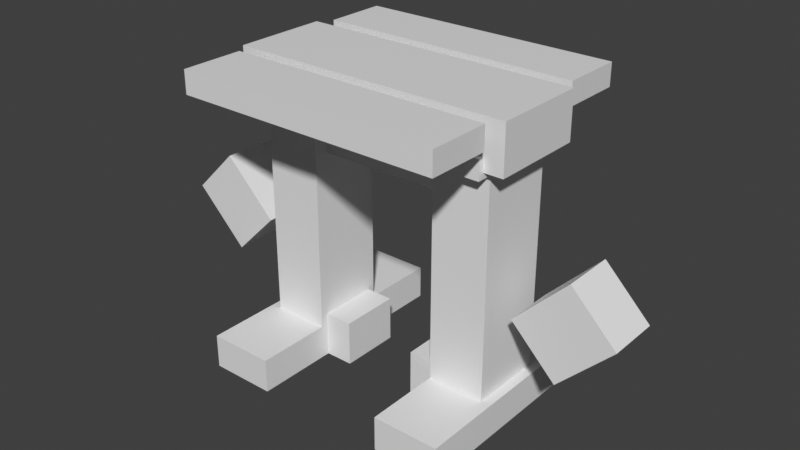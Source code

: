 # Source: tcwildlands_timber_prop.blend  (saved by Blender 5.3.31; exported with 4.5.12 LTS)
import bpy
from mathutils import Matrix  # noqa: F401  (used for matrix-valued properties, if any)

bpy.ops.wm.read_factory_settings(use_empty=True)
scene = bpy.context.scene
scene.name = 'Scene'

# ---- materials (node trees are filled in below, after node groups)
mat_tcwildlands_timber_prop_preview = bpy.data.materials.new('tcwildlands_timber_prop_preview')

# ---- material node trees
mat_tcwildlands_timber_prop_preview.use_nodes = True; mat_tcwildlands_timber_prop_preview.node_tree.nodes.clear()
_N = mat_tcwildlands_timber_prop_preview.node_tree.nodes; _L = mat_tcwildlands_timber_prop_preview.node_tree.links
n0 = _N.new('ShaderNodeBsdfPrincipled'); n0.name = 'Principled BSDF'; n0.location = (-200, 100)
n0.inputs[10].default_value = 0.005
n1 = _N.new('ShaderNodeOutputMaterial'); n1.name = 'Material Output'; n1.location = (200, 100)
_L.new(n0.outputs[0], n1.inputs[0])
n1.is_active_output = True

# ---- world
world_bakeworld = bpy.data.worlds.new('BakeWorld'); scene.world = world_bakeworld
world_bakeworld.use_nodes = True; world_bakeworld.node_tree.nodes.clear()
_N = world_bakeworld.node_tree.nodes; _L = world_bakeworld.node_tree.links
n0 = _N.new('ShaderNodeBackground'); n0.name = 'Background'; n0.location = (-200, 100)
n0.inputs[0].default_value = (0.05, 0.05, 0.05, 1.0)
n1 = _N.new('ShaderNodeOutputWorld'); n1.name = 'World Output'; n1.location = (200, 100)
_L.new(n0.outputs[0], n1.inputs[0])
n1.is_active_output = True
world_bakeworld.light_settings.distance = 0.14

# ---- meshes
me_timber_prop_elem_00 = bpy.data.meshes.new('timber_prop_elem_00')
me_timber_prop_elem_00.from_pydata([(-0.4375, -0.375, 0.0), (-0.2188, -0.375, 0.0), (-0.2188, 0.375, 0.0), (-0.4375, 0.375, 0.0), (-0.4375, -0.375, 0.1125), (-0.2188, -0.375, 0.1125), (-0.2188, 0.375, 0.1125), (-0.4375, 0.375, 0.1125)], [], [(0, 1, 5, 4), (2, 3, 7, 6), (3, 0, 4, 7), (1, 2, 6, 5), (4, 5, 6, 7), (3, 2, 1, 0)])
me_timber_prop_elem_00.materials.append(mat_tcwildlands_timber_prop_preview)
me_timber_prop_elem_00.update()
me_timber_prop_elem_01 = bpy.data.meshes.new('timber_prop_elem_01')
me_timber_prop_elem_01.from_pydata([(0.2188, -0.375, 0.0), (0.4375, -0.375, 0.0), (0.4375, 0.375, 0.0), (0.2188, 0.375, 0.0), (0.2188, -0.375, 0.1125), (0.4375, -0.375, 0.1125), (0.4375, 0.375, 0.1125), (0.2188, 0.375, 0.1125)], [], [(0, 1, 5, 4), (2, 3, 7, 6), (3, 0, 4, 7), (1, 2, 6, 5), (4, 5, 6, 7), (3, 2, 1, 0)])
me_timber_prop_elem_01.materials.append(mat_tcwildlands_timber_prop_preview)
me_timber_prop_elem_01.update()
me_timber_prop_elem_02 = bpy.data.meshes.new('timber_prop_elem_02')
me_timber_prop_elem_02.from_pydata([(-0.4062, -0.125, 0.1125), (-0.2188, -0.125, 0.1125), (-0.2188, 0.125, 0.1125), (-0.4062, 0.125, 0.1125), (-0.4062, -0.125, 0.8438), (-0.2188, -0.125, 0.8438), (-0.2188, 0.125, 0.8438), (-0.4062, 0.125, 0.8438)], [], [(0, 1, 5, 4), (2, 3, 7, 6), (3, 0, 4, 7), (1, 2, 6, 5), (4, 5, 6, 7), (3, 2, 1, 0)])
me_timber_prop_elem_02.materials.append(mat_tcwildlands_timber_prop_preview)
me_timber_prop_elem_02.update()
me_timber_prop_elem_03 = bpy.data.meshes.new('timber_prop_elem_03')
me_timber_prop_elem_03.from_pydata([(0.2188, -0.125, 0.1125), (0.4062, -0.125, 0.1125), (0.4062, 0.125, 0.1125), (0.2188, 0.125, 0.1125), (0.2188, -0.125, 0.8438), (0.4062, -0.125, 0.8438), (0.4062, 0.125, 0.8438), (0.2188, 0.125, 0.8438)], [], [(0, 1, 5, 4), (2, 3, 7, 6), (3, 0, 4, 7), (1, 2, 6, 5), (4, 5, 6, 7), (3, 2, 1, 0)])
me_timber_prop_elem_03.materials.append(mat_tcwildlands_timber_prop_preview)
me_timber_prop_elem_03.update()
me_timber_prop_elem_04 = bpy.data.meshes.new('timber_prop_elem_04')
me_timber_prop_elem_04.from_pydata([(-0.4688, -0.1562, 0.8438), (0.4688, -0.1562, 0.8438), (0.4688, 0.1562, 0.8438), (-0.4688, 0.1562, 0.8438), (-0.4688, -0.1562, 1.0), (0.4688, -0.1562, 1.0), (0.4688, 0.1562, 1.0), (-0.4688, 0.1562, 1.0)], [], [(0, 1, 5, 4), (2, 3, 7, 6), (3, 0, 4, 7), (1, 2, 6, 5), (4, 5, 6, 7), (3, 2, 1, 0)])
me_timber_prop_elem_04.materials.append(mat_tcwildlands_timber_prop_preview)
me_timber_prop_elem_04.update()
me_timber_prop_elem_05 = bpy.data.meshes.new('timber_prop_elem_05')
me_timber_prop_elem_05.from_pydata([(-0.4375, -0.4062, 0.925), (0.4375, -0.4062, 0.925), (0.4375, -0.2, 0.925), (-0.4375, -0.2, 0.925), (-0.4375, -0.4062, 1.0), (0.4375, -0.4062, 1.0), (0.4375, -0.2, 1.0), (-0.4375, -0.2, 1.0)], [], [(0, 1, 5, 4), (2, 3, 7, 6), (3, 0, 4, 7), (1, 2, 6, 5), (4, 5, 6, 7), (3, 2, 1, 0)])
me_timber_prop_elem_05.materials.append(mat_tcwildlands_timber_prop_preview)
me_timber_prop_elem_05.update()
me_timber_prop_elem_06 = bpy.data.meshes.new('timber_prop_elem_06')
me_timber_prop_elem_06.from_pydata([(-0.4375, 0.2, 0.925), (0.4375, 0.2, 0.925), (0.4375, 0.4062, 0.925), (-0.4375, 0.4062, 0.925), (-0.4375, 0.2, 1.0), (0.4375, 0.2, 1.0), (0.4375, 0.4062, 1.0), (-0.4375, 0.4062, 1.0)], [], [(0, 1, 5, 4), (2, 3, 7, 6), (3, 0, 4, 7), (1, 2, 6, 5), (4, 5, 6, 7), (3, 2, 1, 0)])
me_timber_prop_elem_06.materials.append(mat_tcwildlands_timber_prop_preview)
me_timber_prop_elem_06.update()
me_timber_prop_elem_07 = bpy.data.meshes.new('timber_prop_elem_07')
me_timber_prop_elem_07.from_pydata([(-0.2188, -0.075, 0.7), (0.2188, -0.075, 0.7), (0.2188, 0.075, 0.7), (-0.2188, 0.075, 0.7), (-0.2188, -0.075, 0.8125), (0.2188, -0.075, 0.8125), (0.2188, 0.075, 0.8125), (-0.2188, 0.075, 0.8125)], [], [(0, 1, 5, 4), (2, 3, 7, 6), (3, 0, 4, 7), (1, 2, 6, 5), (4, 5, 6, 7), (3, 2, 1, 0)])
me_timber_prop_elem_07.materials.append(mat_tcwildlands_timber_prop_preview)
me_timber_prop_elem_07.update()
me_timber_prop_elem_08 = bpy.data.meshes.new('timber_prop_elem_08')
me_timber_prop_elem_08.from_pydata([(-0.2625, -0.0875, 0.6125), (-0.05, -0.0875, 0.6125), (-0.05, 0.0875, 0.6125), (-0.2625, 0.0875, 0.6125), (-0.2625, -0.0875, 0.8625), (-0.05, -0.0875, 0.8625), (-0.05, 0.0875, 0.8625), (-0.2625, 0.0875, 0.8625)], [], [(0, 1, 5, 4), (2, 3, 7, 6), (3, 0, 4, 7), (1, 2, 6, 5), (4, 5, 6, 7), (3, 2, 1, 0)])
me_timber_prop_elem_08.materials.append(mat_tcwildlands_timber_prop_preview)
me_timber_prop_elem_08.update()
me_timber_prop_elem_09 = bpy.data.meshes.new('timber_prop_elem_09')
me_timber_prop_elem_09.from_pydata([(0.05, -0.0875, 0.6125), (0.2625, -0.0875, 0.6125), (0.2625, 0.0875, 0.6125), (0.05, 0.0875, 0.6125), (0.05, -0.0875, 0.8625), (0.2625, -0.0875, 0.8625), (0.2625, 0.0875, 0.8625), (0.05, 0.0875, 0.8625)], [], [(0, 1, 5, 4), (2, 3, 7, 6), (3, 0, 4, 7), (1, 2, 6, 5), (4, 5, 6, 7), (3, 2, 1, 0)])
me_timber_prop_elem_09.materials.append(mat_tcwildlands_timber_prop_preview)
me_timber_prop_elem_09.update()
me_timber_prop_elem_10 = bpy.data.meshes.new('timber_prop_elem_10')
me_timber_prop_elem_10.from_pydata([(-0.4062, -0.175, 0.825), (-0.2375, -0.175, 0.825), (-0.2375, -0.125, 0.825), (-0.4062, -0.125, 0.825), (-0.4062, -0.175, 0.8875), (-0.2375, -0.175, 0.8875), (-0.2375, -0.125, 0.8875), (-0.4062, -0.125, 0.8875)], [], [(0, 1, 5, 4), (2, 3, 7, 6), (3, 0, 4, 7), (1, 2, 6, 5), (4, 5, 6, 7), (3, 2, 1, 0)])
me_timber_prop_elem_10.materials.append(mat_tcwildlands_timber_prop_preview)
me_timber_prop_elem_10.update()
me_timber_prop_elem_11 = bpy.data.meshes.new('timber_prop_elem_11')
me_timber_prop_elem_11.from_pydata([(-0.4062, 0.125, 0.825), (-0.2375, 0.125, 0.825), (-0.2375, 0.175, 0.825), (-0.4062, 0.175, 0.825), (-0.4062, 0.125, 0.8875), (-0.2375, 0.125, 0.8875), (-0.2375, 0.175, 0.8875), (-0.4062, 0.175, 0.8875)], [], [(0, 1, 5, 4), (2, 3, 7, 6), (3, 0, 4, 7), (1, 2, 6, 5), (4, 5, 6, 7), (3, 2, 1, 0)])
me_timber_prop_elem_11.materials.append(mat_tcwildlands_timber_prop_preview)
me_timber_prop_elem_11.update()
me_timber_prop_elem_12 = bpy.data.meshes.new('timber_prop_elem_12')
me_timber_prop_elem_12.from_pydata([(0.2375, -0.175, 0.825), (0.4062, -0.175, 0.825), (0.4062, -0.125, 0.825), (0.2375, -0.125, 0.825), (0.2375, -0.175, 0.8875), (0.4062, -0.175, 0.8875), (0.4062, -0.125, 0.8875), (0.2375, -0.125, 0.8875)], [], [(0, 1, 5, 4), (2, 3, 7, 6), (3, 0, 4, 7), (1, 2, 6, 5), (4, 5, 6, 7), (3, 2, 1, 0)])
me_timber_prop_elem_12.materials.append(mat_tcwildlands_timber_prop_preview)
me_timber_prop_elem_12.update()
me_timber_prop_elem_13 = bpy.data.meshes.new('timber_prop_elem_13')
me_timber_prop_elem_13.from_pydata([(0.2375, 0.125, 0.825), (0.4062, 0.125, 0.825), (0.4062, 0.175, 0.825), (0.2375, 0.175, 0.825), (0.2375, 0.125, 0.8875), (0.4062, 0.125, 0.8875), (0.4062, 0.175, 0.8875), (0.2375, 0.175, 0.8875)], [], [(0, 1, 5, 4), (2, 3, 7, 6), (3, 0, 4, 7), (1, 2, 6, 5), (4, 5, 6, 7), (3, 2, 1, 0)])
me_timber_prop_elem_13.materials.append(mat_tcwildlands_timber_prop_preview)
me_timber_prop_elem_13.update()
me_timber_prop_elem_14 = bpy.data.meshes.new('timber_prop_elem_14')
me_timber_prop_elem_14.from_pydata([(-0.2188, -0.1, 0.0), (-0.125, -0.1, 0.0), (-0.125, 0.1, 0.0), (-0.2188, 0.1, 0.0), (-0.2188, -0.1, 0.15), (-0.125, -0.1, 0.15), (-0.125, 0.1, 0.15), (-0.2188, 0.1, 0.15)], [], [(0, 1, 5, 4), (2, 3, 7, 6), (3, 0, 4, 7), (1, 2, 6, 5), (4, 5, 6, 7), (3, 2, 1, 0)])
me_timber_prop_elem_14.materials.append(mat_tcwildlands_timber_prop_preview)
me_timber_prop_elem_14.update()
me_timber_prop_elem_15 = bpy.data.meshes.new('timber_prop_elem_15')
me_timber_prop_elem_15.from_pydata([(0.125, -0.1, 0.0), (0.2188, -0.1, 0.0), (0.2188, 0.1, 0.0), (0.125, 0.1, 0.0), (0.125, -0.1, 0.15), (0.2188, -0.1, 0.15), (0.2188, 0.1, 0.15), (0.125, 0.1, 0.15)], [], [(0, 1, 5, 4), (2, 3, 7, 6), (3, 0, 4, 7), (1, 2, 6, 5), (4, 5, 6, 7), (3, 2, 1, 0)])
me_timber_prop_elem_15.materials.append(mat_tcwildlands_timber_prop_preview)
me_timber_prop_elem_15.update()

# ---- objects
ob_soleplate_w = bpy.data.objects.new('soleplate_w', me_timber_prop_elem_00)
ob_soleplate_e = bpy.data.objects.new('soleplate_e', me_timber_prop_elem_01)
ob_post_w = bpy.data.objects.new('post_w', me_timber_prop_elem_02)
ob_post_e = bpy.data.objects.new('post_e', me_timber_prop_elem_03)
ob_cap_beam = bpy.data.objects.new('cap_beam', me_timber_prop_elem_04)
ob_lagging_plank_n = bpy.data.objects.new('lagging_plank_n', me_timber_prop_elem_05)
ob_lagging_plank_s = bpy.data.objects.new('lagging_plank_s', me_timber_prop_elem_06)
ob_collar_tie = bpy.data.objects.new('collar_tie', me_timber_prop_elem_07)
ob_knee_brace_w = bpy.data.objects.new('knee_brace_w', me_timber_prop_elem_08)
ob_knee_brace_e = bpy.data.objects.new('knee_brace_e', me_timber_prop_elem_09)
ob_wedge_nw = bpy.data.objects.new('wedge_nw', me_timber_prop_elem_10)
ob_wedge_sw = bpy.data.objects.new('wedge_sw', me_timber_prop_elem_11)
ob_wedge_ne = bpy.data.objects.new('wedge_ne', me_timber_prop_elem_12)
ob_wedge_se = bpy.data.objects.new('wedge_se', me_timber_prop_elem_13)
ob_foot_chock_w = bpy.data.objects.new('foot_chock_w', me_timber_prop_elem_14)
ob_foot_chock_e = bpy.data.objects.new('foot_chock_e', me_timber_prop_elem_15)

# ---- transforms, parenting, visibility, modifiers, constraints
ob_soleplate_w.location = (0.0, 0.0, 0.0)
ob_soleplate_e.location = (0.0, 0.0, 0.0)
ob_post_w.location = (0.0, 0.0, 0.0)
ob_post_e.location = (0.0, 0.0, 0.0)
ob_cap_beam.location = (0.0, 0.0, 0.0)
ob_lagging_plank_n.location = (0.0, 0.0, 0.0)
ob_lagging_plank_s.location = (0.0, 0.0, 0.0)
ob_collar_tie.location = (0.0, 0.0, 0.0)
ob_knee_brace_w.location = (0.0, 0.0, 0.0)
ob_knee_brace_w.rotation_euler = (0.0, -0.7854, 0.0)
ob_knee_brace_e.location = (0.0, 0.0, 0.0)
ob_knee_brace_e.rotation_euler = (0.0, 0.7854, 0.0)
ob_wedge_nw.location = (0.0, 0.0, 0.0)
ob_wedge_sw.location = (0.0, 0.0, 0.0)
ob_wedge_ne.location = (0.0, 0.0, 0.0)
ob_wedge_se.location = (0.0, 0.0, 0.0)
ob_foot_chock_w.location = (0.0, 0.0, 0.0)
ob_foot_chock_e.location = (0.0, 0.0, 0.0)

# ---- collection membership
scene.collection.objects.link(ob_soleplate_w)
scene.collection.objects.link(ob_soleplate_e)
scene.collection.objects.link(ob_post_w)
scene.collection.objects.link(ob_post_e)
scene.collection.objects.link(ob_cap_beam)
scene.collection.objects.link(ob_lagging_plank_n)
scene.collection.objects.link(ob_lagging_plank_s)
scene.collection.objects.link(ob_collar_tie)
scene.collection.objects.link(ob_knee_brace_w)
scene.collection.objects.link(ob_knee_brace_e)
scene.collection.objects.link(ob_wedge_nw)
scene.collection.objects.link(ob_wedge_sw)
scene.collection.objects.link(ob_wedge_ne)
scene.collection.objects.link(ob_wedge_se)
scene.collection.objects.link(ob_foot_chock_w)
scene.collection.objects.link(ob_foot_chock_e)

# ---- scene / render settings (as saved in the file)
scene.frame_start = 1; scene.frame_end = 250; scene.frame_set(1)
scene.render.engine = 'CYCLES'
scene.render.bake_bias = 0.0
scene.render.bake_samples = 0
scene.render.compositor_device = 'GPU'
scene.cycles.use_denoising = False
scene.cycles.samples = 1
scene.eevee.use_volume_custom_range = False
scene.eevee.fast_gi_thickness_near = 0.1
scene.eevee.fast_gi_thickness_far = 0.0
scene.eevee.ray_tracing_options.screen_trace_thickness = 0.1
scene.view_settings.view_transform = 'Standard'
bpy.context.view_layer.update()

# ---- added for rendering (the .blend has no active camera and no usable light): camera, sun
cam_auto = bpy.data.cameras.new('AutoCamera')
cam_auto.lens = 50.0
cam_auto.sensor_width = 36.0
cam_auto.clip_end = 1000.0
ob_auto_camera = bpy.data.objects.new('AutoCamera', cam_auto)
scene.collection.objects.link(ob_auto_camera)
ob_auto_camera.location = (1.89421, -2.27305, 2.01536)
ob_auto_camera.rotation_euler = (1.09748, -7.21219e-08, 0.694738)
scene.camera = ob_auto_camera
light_auto_sun = bpy.data.lights.new('AutoSun', 'SUN')
light_auto_sun.energy = 3.0
light_auto_sun.angle = 0.0523599
ob_auto_sun = bpy.data.objects.new('AutoSun', light_auto_sun)
scene.collection.objects.link(ob_auto_sun)
ob_auto_sun.rotation_euler = (0.872665, 0.174533, 0.523599)
bpy.context.view_layer.update()
